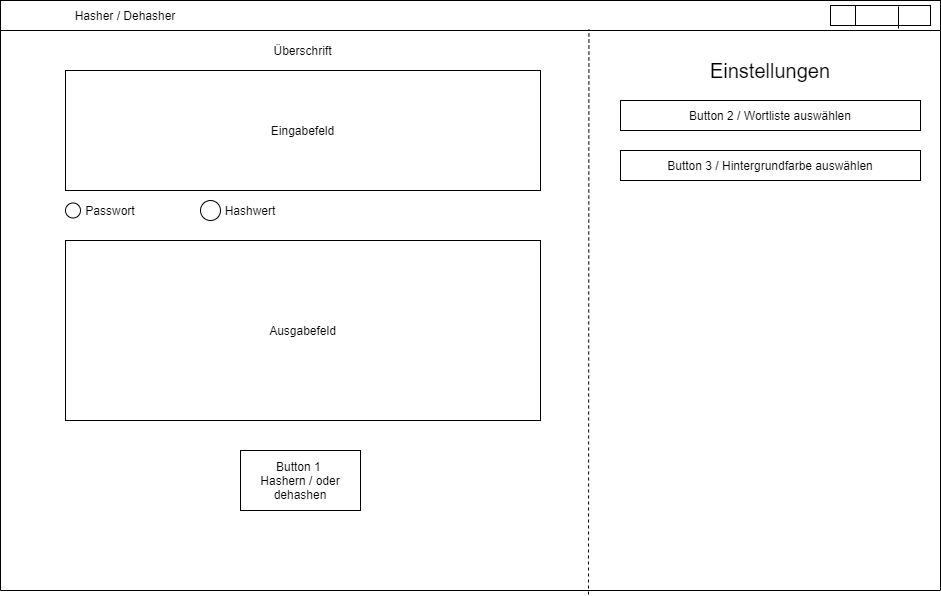

The diagram above was exported from draw.io. Its source (the exported page's mxGraphModel, read from the mxfile embedded in the PNG):
<mxGraphModel dx="2062" dy="1182" grid="1" gridSize="10" guides="1" tooltips="1" connect="1" arrows="1" fold="1" page="1" pageScale="1" pageWidth="827" pageHeight="1169" math="0" shadow="0">
  <root>
    <mxCell id="0" />
    <mxCell id="1" parent="0" />
    <mxCell id="lREZuu0UegeafSwu6Awk-1" value="" style="rounded=0;whiteSpace=wrap;html=1;direction=west;" vertex="1" parent="1">
      <mxGeometry x="100" y="80" width="940" height="560" as="geometry" />
    </mxCell>
    <mxCell id="lREZuu0UegeafSwu6Awk-2" value="" style="rounded=0;whiteSpace=wrap;html=1;" vertex="1" parent="1">
      <mxGeometry x="100" y="50" width="940" height="30" as="geometry" />
    </mxCell>
    <mxCell id="lREZuu0UegeafSwu6Awk-6" value="Hasher / Dehasher" style="text;html=1;strokeColor=none;fillColor=none;align=center;verticalAlign=middle;whiteSpace=wrap;rounded=0;" vertex="1" parent="1">
      <mxGeometry x="120" y="55" width="210" height="20" as="geometry" />
    </mxCell>
    <mxCell id="lREZuu0UegeafSwu6Awk-7" value="Eingabefeld" style="rounded=0;whiteSpace=wrap;html=1;" vertex="1" parent="1">
      <mxGeometry x="165" y="120" width="475" height="120" as="geometry" />
    </mxCell>
    <mxCell id="lREZuu0UegeafSwu6Awk-8" value="Passwort" style="text;html=1;strokeColor=none;fillColor=none;align=center;verticalAlign=middle;whiteSpace=wrap;rounded=0;" vertex="1" parent="1">
      <mxGeometry x="190" y="250" width="40" height="20" as="geometry" />
    </mxCell>
    <mxCell id="lREZuu0UegeafSwu6Awk-9" value="" style="ellipse;whiteSpace=wrap;html=1;aspect=fixed;" vertex="1" parent="1">
      <mxGeometry x="165" y="252.5" width="15" height="15" as="geometry" />
    </mxCell>
    <mxCell id="lREZuu0UegeafSwu6Awk-10" value="Hashwert" style="text;html=1;strokeColor=none;fillColor=none;align=center;verticalAlign=middle;whiteSpace=wrap;rounded=0;" vertex="1" parent="1">
      <mxGeometry x="330" y="250" width="40" height="20" as="geometry" />
    </mxCell>
    <mxCell id="lREZuu0UegeafSwu6Awk-11" value="" style="ellipse;whiteSpace=wrap;html=1;" vertex="1" parent="1">
      <mxGeometry x="300" y="250" width="20" height="20" as="geometry" />
    </mxCell>
    <mxCell id="lREZuu0UegeafSwu6Awk-14" value="Ausgabefeld" style="rounded=0;whiteSpace=wrap;html=1;" vertex="1" parent="1">
      <mxGeometry x="165" y="290" width="475" height="180" as="geometry" />
    </mxCell>
    <mxCell id="lREZuu0UegeafSwu6Awk-15" value="Button 1&amp;nbsp;&lt;br&gt;Hashern / oder dehashen" style="rounded=0;whiteSpace=wrap;html=1;" vertex="1" parent="1">
      <mxGeometry x="340" y="500" width="120" height="60" as="geometry" />
    </mxCell>
    <mxCell id="lREZuu0UegeafSwu6Awk-16" value="Überschrift" style="text;html=1;strokeColor=none;fillColor=none;align=center;verticalAlign=middle;whiteSpace=wrap;rounded=0;" vertex="1" parent="1">
      <mxGeometry x="165" y="90" width="475" height="20" as="geometry" />
    </mxCell>
    <mxCell id="lREZuu0UegeafSwu6Awk-17" value="&lt;font style=&quot;font-size: 20px&quot;&gt;Einstellungen&lt;/font&gt;" style="text;html=1;strokeColor=none;fillColor=none;align=center;verticalAlign=middle;whiteSpace=wrap;rounded=0;" vertex="1" parent="1">
      <mxGeometry x="750" y="100" width="240" height="40" as="geometry" />
    </mxCell>
    <mxCell id="lREZuu0UegeafSwu6Awk-18" value="Button 2 / Wortliste auswählen" style="rounded=0;whiteSpace=wrap;html=1;" vertex="1" parent="1">
      <mxGeometry x="720" y="150" width="300" height="30" as="geometry" />
    </mxCell>
    <mxCell id="lREZuu0UegeafSwu6Awk-19" value="" style="endArrow=none;dashed=1;html=1;entryX=0.626;entryY=0.967;entryDx=0;entryDy=0;entryPerimeter=0;" edge="1" parent="1" target="lREZuu0UegeafSwu6Awk-2">
      <mxGeometry width="50" height="50" relative="1" as="geometry">
        <mxPoint x="688" y="644" as="sourcePoint" />
        <mxPoint x="900" y="520" as="targetPoint" />
      </mxGeometry>
    </mxCell>
    <mxCell id="lREZuu0UegeafSwu6Awk-20" value="Button 3 / Hintergrundfarbe auswählen" style="rounded=0;whiteSpace=wrap;html=1;" vertex="1" parent="1">
      <mxGeometry x="720" y="200" width="300" height="30" as="geometry" />
    </mxCell>
    <mxCell id="lREZuu0UegeafSwu6Awk-21" value="" style="rounded=0;whiteSpace=wrap;html=1;" vertex="1" parent="1">
      <mxGeometry x="930" y="55" width="100" height="20" as="geometry" />
    </mxCell>
    <mxCell id="lREZuu0UegeafSwu6Awk-22" value="" style="endArrow=none;html=1;exitX=0.25;exitY=0;exitDx=0;exitDy=0;entryX=0.25;entryY=1;entryDx=0;entryDy=0;" edge="1" parent="1" source="lREZuu0UegeafSwu6Awk-21" target="lREZuu0UegeafSwu6Awk-21">
      <mxGeometry width="50" height="50" relative="1" as="geometry">
        <mxPoint x="850" y="570" as="sourcePoint" />
        <mxPoint x="900" y="520" as="targetPoint" />
      </mxGeometry>
    </mxCell>
    <mxCell id="lREZuu0UegeafSwu6Awk-23" value="" style="endArrow=none;html=1;entryX=0.68;entryY=1.15;entryDx=0;entryDy=0;entryPerimeter=0;exitX=0.68;exitY=0.05;exitDx=0;exitDy=0;exitPerimeter=0;" edge="1" parent="1" source="lREZuu0UegeafSwu6Awk-21" target="lREZuu0UegeafSwu6Awk-21">
      <mxGeometry width="50" height="50" relative="1" as="geometry">
        <mxPoint x="991" y="60" as="sourcePoint" />
        <mxPoint x="991" y="80" as="targetPoint" />
      </mxGeometry>
    </mxCell>
  </root>
</mxGraphModel>